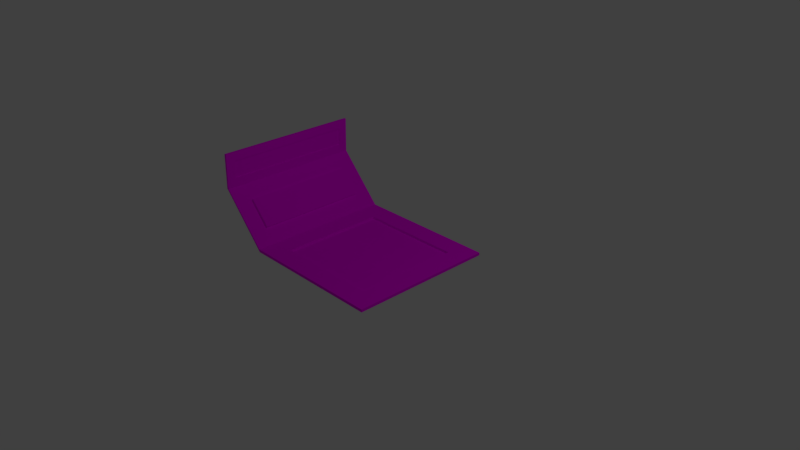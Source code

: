 # Source: platform.blend  (saved by Blender 2.79.0; exported with 4.5.12 LTS)
import bpy
from mathutils import Matrix  # noqa: F401  (used for matrix-valued properties, if any)

bpy.ops.wm.read_factory_settings(use_empty=True)
scene = bpy.context.scene
scene.name = 'Scene'

# ---- collections
col_collection_1 = bpy.data.collections.new('Collection 1'); scene.collection.children.link(col_collection_1)

# ---- images (referenced by path relative to the original .blend; pixels are not part of the script)
import os
ASSET_DIR = os.environ.get("B2B_ASSET_DIR", "")  # directory of the original .blend (textures are referenced by path, not embedded)
HERE = os.path.dirname(os.path.abspath(__file__))  # packed textures are extracted next to this script under _unpacked/

def load_image(name, relpath, width, height, colorspace="sRGB"):
    """Load a texture the original file referenced (path relative to the .blend, or extracted next to this script)."""
    p = next((c for c in (os.path.join(HERE, relpath), os.path.join(ASSET_DIR, relpath)) if relpath and os.path.exists(c)), "")
    if p:
        img = bpy.data.images.load(p, check_existing=True)
        img.name = name
    else:  # same state as the original file: an image datablock whose file is absent (Cycles renders it pink)
        img = bpy.data.images.new(name, width, height)
        img.source = "FILE"
        img.filepath = "//" + (relpath or name)
    img.colorspace_settings.name = colorspace
    return img
img_platform_texture_png = load_image('platform_texture.png', 'platform_texture.png', 1024, 1024, 'sRGB')

# ---- materials (node trees are filled in below, after node groups)
mat_platform_material = bpy.data.materials.new('platform_material')
mat_platform_material.alpha_threshold = 0.0
mat_platform_material.roughness = 0.5

# ---- material node trees
mat_platform_material.use_nodes = True; mat_platform_material.node_tree.nodes.clear()
_N = mat_platform_material.node_tree.nodes; _L = mat_platform_material.node_tree.links
n0 = _N.new('ShaderNodeOutputMaterial'); n0.name = 'Material Output'; n0.location = (300, 300)
n1 = _N.new('ShaderNodeBsdfDiffuse'); n1.name = 'Diffuse BSDF'; n1.location = (10, 300)
n2 = _N.new('ShaderNodeTexImage'); n2.name = 'Image Texture'; n2.location = (-241, 364)
n2.width = 140
n2.image = img_platform_texture_png
_L.new(n1.outputs[0], n0.inputs[0])
_L.new(n2.outputs[0], n1.inputs[0])
n0.is_active_output = True

# ---- world
world_world = bpy.data.worlds.new('World'); scene.world = world_world
world_world.color = (0.05088, 0.05088, 0.05088)
world_world.use_sun_shadow = False
world_world.sun_shadow_jitter_overblur = 0.0
world_world.cycles.sampling_method = 'MANUAL'

# ---- cameras
cam_camera = bpy.data.cameras.new('Camera')
cam_camera.clip_end = 100.0
cam_camera.lens = 35.0
cam_camera.sensor_width = 32.0
cam_camera.sensor_height = 18.0
cam_camera.ortho_scale = 7.314
cam_camera.dof.focus_distance = 0.0

# ---- lights
light_lamp = bpy.data.lights.new('Lamp', 'POINT')
light_lamp.transmission_factor = 0.0
light_lamp.cutoff_distance = 30.0
light_lamp.energy = 100.0
light_lamp.shadow_buffer_clip_start = 1.001
light_lamp.shadow_soft_size = 0.1
light_lamp.shadow_maximum_resolution = 0.006
light_lamp.use_absolute_resolution = True

# ---- meshes
me_plane = bpy.data.meshes.new('Plane')
me_plane.from_pydata([(-1.131, -0.807, 0.1414), (1.0, -1.0, 0.0), (-1.131, 0.807, 0.1414), (1.0, 1.0, 0.0), (-0.7166, -0.7166, 0.03897), (0.7166, -0.7166, 0.03897), (-0.7166, 0.7166, 0.03897), (0.7166, 0.7166, 0.03897), (-1.64, 0.9096, 0.7813), (-1.64, -0.9096, 0.7813), (-1.61, 0.8762, 0.814), (-1.61, -0.8762, 0.814), (-1.634, 0.9096, 1.085), (-1.634, -0.9096, 1.085), (-1.604, 0.8762, 1.051), (-1.604, -0.8762, 1.051), (-1.163, 0.7623, 0.2122), (-1.163, -0.7623, 0.2122), (-1.449, 0.7623, 0.517), (-1.449, -0.7623, 0.517), (-1.0, 1.0, 0.03897), (-1.0, -1.0, 0.03897), (-1.612, 1.0, 0.6902), (-1.612, -1.0, 0.6902), (-1.139, 0.7623, 0.2348), (-1.139, -0.7623, 0.2348), (-1.425, 0.7623, 0.5397), (-1.425, -0.7623, 0.5397), (-1.0, 1.0, 0.03897), (-1.0, -1.0, 0.03897), (1.0, -1.0, 0.03897), (1.0, 1.0, 0.03897), (-0.7166, 0.7166, 0.004667), (-0.7166, -0.7166, 0.004667), (0.7166, -0.7166, 0.004667), (0.7166, 0.7166, 0.004667), (-1.612, 1.0, 0.6902), (-1.612, -1.0, 0.6902), (-1.602, 1.0, 1.175), (-1.602, -1.0, 1.175), (-1.624, 0.8762, 0.8146), (-1.624, -0.8762, 0.8146), (-1.619, 0.8762, 1.052), (-1.619, -0.8762, 1.052), (-1.511, 0.807, 0.5495), (-1.511, -0.807, 0.5495), (-1.632, 1.0, 1.176), (-1.632, -1.0, 1.176), (-1.671, 0.9096, 0.7819), (-1.671, -0.9096, 0.7819), (-1.664, 0.9096, 1.086), (-1.664, -0.9096, 1.086), (-1.0, 1.0, 0.0), (-1.0, -1.0, 0.0), (-1.642, 1.0, 0.6909), (-1.642, -1.0, 0.6909), (-1.235, 0.807, 0.04535), (-1.235, -0.807, 0.04535), (-1.614, 0.807, 0.4534), (-1.614, -0.807, 0.4534)], [], [(53, 52, 3, 1), (4, 5, 34, 33), (3, 52, 28, 31), (53, 1, 30, 29), (1, 3, 31, 30), (28, 52, 54, 36), (9, 13, 51, 49), (37, 29, 21, 23), (44, 2, 56, 58), (53, 29, 37, 55), (46, 47, 39, 38), (55, 37, 39, 47), (10, 14, 42, 40), (36, 54, 46, 38), (16, 18, 26, 24), (28, 36, 22, 20), (29, 28, 20, 21), (36, 37, 23, 22), (16, 17, 21, 20), (19, 18, 22, 23), (18, 16, 20, 22), (17, 19, 23, 21), (25, 24, 26, 27), (17, 16, 24, 25), (19, 17, 25, 27), (18, 19, 27, 26), (4, 6, 28, 29), (5, 4, 29, 30), (7, 5, 30, 31), (6, 7, 31, 28), (33, 34, 35, 32), (5, 7, 35, 34), (6, 4, 33, 32), (7, 6, 32, 35), (10, 11, 37, 36), (15, 14, 38, 39), (11, 15, 39, 37), (14, 10, 36, 38), (41, 40, 42, 43), (14, 15, 43, 42), (15, 11, 41, 43), (11, 10, 40, 41), (9, 8, 54, 55), (12, 13, 47, 46), (13, 9, 55, 47), (8, 12, 46, 54), (48, 49, 51, 50), (8, 9, 49, 48), (12, 8, 48, 50), (13, 12, 50, 51), (0, 2, 52, 53), (44, 45, 55, 54), (2, 44, 54, 52), (45, 0, 53, 55), (56, 57, 59, 58), (2, 0, 57, 56), (0, 45, 59, 57), (45, 44, 58, 59)])
_uv = me_plane.uv_layers.new(name='UVMap')
_uv.uv.foreach_set('vector', [0.7109, 0.0102, 0.7109, 0.3501, 0.3708, 0.3501, 0.3708, 0.0102, 0.3355, 0.9743, 0.3355, 0.7307, 0.3413, 0.7307, 0.3413, 0.9743, 0.1464, 0.8602, 0.01021, 0.5488, 0.01628, 0.5461, 0.1524, 0.8576, 0.1728, 0.6819, 0.309, 0.3705, 0.3151, 0.3731, 0.1789, 0.6846, 0.9396, 0.0102, 0.9396, 0.3501, 0.933, 0.3501, 0.933, 0.0102, 0.01628, 0.5461, 0.01021, 0.5488, 0.07419, 0.4018, 0.07612, 0.4065, 0.8494, 0.8222, 0.8494, 0.8739, 0.8441, 0.8739, 0.8441, 0.8222, 0.0, 0.0, 0.0, 0.0, 0.0, 0.0, 0.0, 0.0, 0.5093, 0.8254, 0.5093, 0.7307, 0.5333, 0.7307, 0.5333, 0.8254, 0.1728, 0.6819, 0.1789, 0.6846, 0.2388, 0.8242, 0.2368, 0.8289, 0.9637, 0.3705, 0.9637, 0.7103, 0.9587, 0.7103, 0.9587, 0.3705, 0.2368, 0.8289, 0.2388, 0.8242, 0.3151, 0.8555, 0.3131, 0.8602, 0.8727, 0.7307, 0.8727, 0.7711, 0.8701, 0.7711, 0.8701, 0.7308, 0.07612, 0.4065, 0.07419, 0.4018, 0.1505, 0.3705, 0.1524, 0.3752, 0.8441, 0.8018, 0.8441, 0.7307, 0.8497, 0.7307, 0.8497, 0.8018, 0.0, 0.0, 0.0, 0.0, 0.0, 0.0, 0.0, 0.0, 0.0, 0.0, 0.0, 0.0, 0.0, 0.0, 0.0, 0.0, 0.0, 0.0, 0.0, 0.0, 0.0, 0.0, 0.0, 0.0, 0.8114, 0.3097, 0.8114, 0.05059, 0.8404, 0.0102, 0.8404, 0.3501, 0.7603, 0.05059, 0.7603, 0.3097, 0.7313, 0.3501, 0.7313, 0.0102, 0.7603, 0.3097, 0.8114, 0.3097, 0.8404, 0.3501, 0.7313, 0.3501, 0.8114, 0.05059, 0.7603, 0.05059, 0.7313, 0.0102, 0.8404, 0.0102, 0.6936, 0.6344, 0.6936, 0.8935, 0.6425, 0.8935, 0.6425, 0.6344, 0.4405, 0.9898, 0.4405, 0.7307, 0.4445, 0.7307, 0.4445, 0.9898, 0.8237, 0.7307, 0.8237, 0.8018, 0.8181, 0.8018, 0.8181, 0.7307, 0.9898, 0.0102, 0.9898, 0.2693, 0.9857, 0.2693, 0.9857, 0.0102, 0.0584, 0.05835, 0.0584, 0.3019, 0.01021, 0.3501, 0.01021, 0.0102, 0.3022, 0.05835, 0.0584, 0.05835, 0.01021, 0.0102, 0.3504, 0.0102, 0.3022, 0.3019, 0.3022, 0.05835, 0.3504, 0.0102, 0.3504, 0.3501, 0.0584, 0.3019, 0.3022, 0.3019, 0.3504, 0.3501, 0.01021, 0.3501, 0.7977, 0.614, 0.5539, 0.614, 0.5539, 0.3705, 0.7977, 0.3705, 0.4142, 0.9743, 0.4142, 0.7307, 0.42, 0.7307, 0.42, 0.9743, 0.388, 0.9743, 0.388, 0.7307, 0.3938, 0.7307, 0.3938, 0.9743, 0.3676, 0.7307, 0.3676, 0.9743, 0.3617, 0.9743, 0.3617, 0.7307, 0.8391, 0.3915, 0.8391, 0.6893, 0.8181, 0.7103, 0.8181, 0.3705, 0.8795, 0.6893, 0.8795, 0.3915, 0.9006, 0.3705, 0.9006, 0.7103, 0.8391, 0.6893, 0.8795, 0.6893, 0.9006, 0.7103, 0.8181, 0.7103, 0.8795, 0.3915, 0.8391, 0.3915, 0.8181, 0.3705, 0.9006, 0.3705, 0.7544, 0.6344, 0.7544, 0.9322, 0.714, 0.9322, 0.714, 0.6344, 0.9867, 0.3705, 0.9867, 0.6683, 0.9842, 0.6683, 0.9842, 0.3705, 0.8723, 0.8223, 0.8723, 0.8626, 0.8698, 0.8626, 0.8698, 0.8222, 0.9867, 0.6887, 0.9867, 0.9865, 0.9842, 0.9865, 0.9842, 0.6887, 0.4026, 0.695, 0.4026, 0.3858, 0.418, 0.3705, 0.418, 0.7103, 0.3508, 0.3858, 0.3508, 0.695, 0.3355, 0.7103, 0.3355, 0.3705, 0.3508, 0.695, 0.4026, 0.695, 0.418, 0.7103, 0.3355, 0.7103, 0.4026, 0.3858, 0.3508, 0.3858, 0.3355, 0.3705, 0.418, 0.3705, 0.9126, 0.0102, 0.9126, 0.3193, 0.8609, 0.3193, 0.8609, 0.0102, 0.9601, 0.3193, 0.9601, 0.0102, 0.9653, 0.0102, 0.9653, 0.3193, 0.8233, 0.8222, 0.8233, 0.8739, 0.8181, 0.8739, 0.8181, 0.8222, 0.9262, 0.6651, 0.9262, 0.9743, 0.921, 0.9743, 0.921, 0.6651, 0.5098, 0.6775, 0.5098, 0.4033, 0.5335, 0.3705, 0.5335, 0.7103, 0.4416, 0.4033, 0.4416, 0.6775, 0.418, 0.7103, 0.418, 0.3705, 0.5098, 0.4033, 0.4416, 0.4033, 0.418, 0.3705, 0.5335, 0.3705, 0.4416, 0.6775, 0.5098, 0.6775, 0.5335, 0.7103, 0.418, 0.7103, 0.6221, 0.6344, 0.6221, 0.9087, 0.5539, 0.9087, 0.5539, 0.6344, 0.9382, 0.3705, 0.9382, 0.6447, 0.921, 0.6447, 0.921, 0.3705, 0.4649, 0.8254, 0.4649, 0.7307, 0.4889, 0.7307, 0.4889, 0.8254, 0.7748, 0.9087, 0.7748, 0.6344, 0.7923, 0.6344, 0.7923, 0.9087])
me_plane.materials.append(mat_platform_material)
me_plane.use_remesh_preserve_volume = False
me_plane.use_remesh_preserve_attributes = False
me_plane.use_mirror_vertex_groups = False
me_plane.update()

# ---- objects
ob_plane = bpy.data.objects.new('Plane', me_plane)
ob_lamp = bpy.data.objects.new('Lamp', light_lamp)
ob_camera = bpy.data.objects.new('Camera', cam_camera)

# ---- transforms, parenting, visibility, modifiers, constraints
ob_plane.location = (0.0, 0.0, 0.0)
ob_plane.lineart.crease_threshold = 0.0
ob_lamp.location = (4.076, 1.005, 5.904)
ob_lamp.rotation_euler = (0.6503, 0.05522, 1.866)
ob_lamp.lock_rotations_4d = False
ob_lamp.empty_display_type = 'ARROWS'
ob_lamp.color = (0.0, 0.0, 0.0, 0.0)
ob_lamp.lineart.crease_threshold = 0.0
ob_camera.location = (7.481, -6.508, 5.344)
ob_camera.rotation_euler = (1.109, 0.0, 0.8149)
ob_camera.lock_rotations_4d = False
ob_camera.empty_display_type = 'ARROWS'
ob_camera.color = (0.0, 0.0, 0.0, 0.0)
ob_camera.display_type = 'WIRE'
ob_camera.lineart.crease_threshold = 0.0

# ---- collection membership
col_collection_1.objects.link(ob_plane)
col_collection_1.objects.link(ob_lamp)
col_collection_1.objects.link(ob_camera)

# ---- scene / render settings (as saved in the file)
scene.camera = ob_camera
scene.frame_start = 1; scene.frame_end = 250; scene.frame_set(1)
scene.render.engine = 'CYCLES'
scene.render.resolution_percentage = 50
scene.render.dither_intensity = 0.0
scene.cycles.use_denoising = False
scene.cycles.samples = 128
scene.cycles.sampling_pattern = 'TABULATED_SOBOL'
scene.cycles.use_adaptive_sampling = False
scene.cycles.use_light_tree = False
scene.cycles.blur_glossy = 0.0
scene.cycles.sample_clamp_indirect = 0.0
scene.view_settings.view_transform = 'Standard'
bpy.context.view_layer.update()
